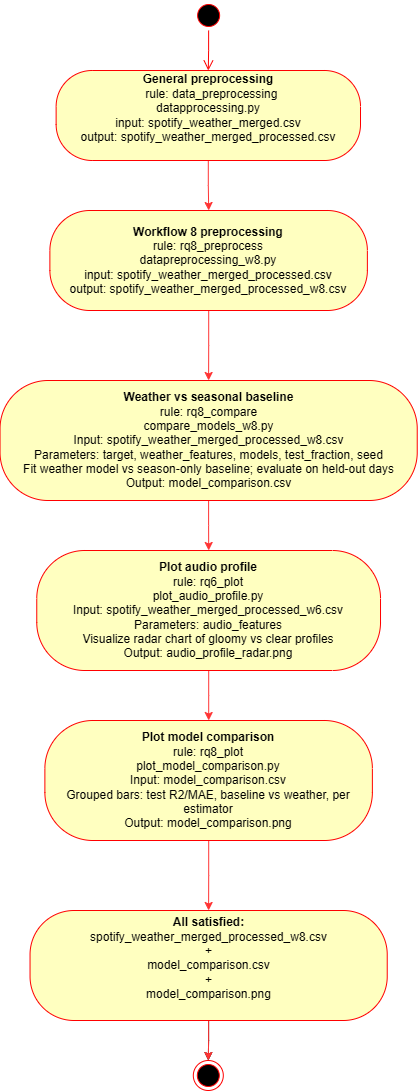

The diagram above was exported from draw.io. Its source (the exported page's mxGraphModel, read from the mxfile embedded in the PNG):
<mxGraphModel dx="783" dy="411" grid="1" gridSize="10" guides="1" tooltips="1" connect="1" arrows="1" fold="1" page="1" pageScale="1" pageWidth="850" pageHeight="1100" math="0" shadow="0">
  <root>
    <mxCell id="0" />
    <mxCell id="1" parent="0" />
    <mxCell id="afPAogZylq1cnUCbfcM3-1" parent="1" style="ellipse;html=1;shape=startState;fillColor=#000000;strokeColor=#ff0000;" value="" vertex="1">
      <mxGeometry height="30" width="30" x="333.13" y="160" as="geometry" />
    </mxCell>
    <mxCell id="afPAogZylq1cnUCbfcM3-2" edge="1" parent="1" source="afPAogZylq1cnUCbfcM3-1" style="edgeStyle=orthogonalEdgeStyle;html=1;verticalAlign=bottom;endArrow=open;endSize=8;strokeColor=#ff0000;rounded=0;" target="afPAogZylq1cnUCbfcM3-3" value="">
      <mxGeometry relative="1" as="geometry">
        <mxPoint x="355" y="250" as="targetPoint" />
      </mxGeometry>
    </mxCell>
    <mxCell id="afPAogZylq1cnUCbfcM3-6" edge="1" parent="1" source="afPAogZylq1cnUCbfcM3-3" style="edgeStyle=orthogonalEdgeStyle;rounded=0;orthogonalLoop=1;jettySize=auto;html=1;strokeColor=#FF3333;" target="afPAogZylq1cnUCbfcM3-5" value="">
      <mxGeometry relative="1" as="geometry" />
    </mxCell>
    <mxCell id="afPAogZylq1cnUCbfcM3-3" parent="1" style="rounded=1;whiteSpace=wrap;html=1;arcSize=40;fontColor=#000000;fillColor=#ffffc0;strokeColor=#ff0000;" value="&lt;div&gt;&lt;b&gt;General preprocessing&lt;/b&gt;&lt;/div&gt;&lt;div&gt;&lt;span style=&quot;font-size: 12px;&quot;&gt;&lt;span style=&quot;white-space: pre;&quot;&gt;&#09;&lt;/span&gt;rule: data_preprocessing&amp;nbsp; &amp;nbsp; &amp;nbsp;&amp;nbsp;&lt;/span&gt;&lt;/div&gt;&lt;div&gt;&lt;/div&gt;&lt;div&gt;&lt;/div&gt;&lt;div&gt;&lt;/div&gt;&lt;div&gt;&lt;span style=&quot;font-size: 12px;&quot;&gt;datapprocessing.py&lt;/span&gt;&lt;/div&gt;&lt;div&gt;&lt;span style=&quot;font-size: 12px;&quot;&gt;input: spotify_weather_merged.csv&lt;/span&gt;&lt;/div&gt;&lt;div&gt;&lt;span style=&quot;font-size: 12px;&quot;&gt;output: spotify_weather_merged_processed.csv&lt;/span&gt;&lt;/div&gt;&lt;div&gt;&lt;span style=&quot;font-size: 12px;&quot;&gt;&lt;br&gt;&lt;/span&gt;&lt;/div&gt;" vertex="1">
      <mxGeometry height="90" width="304.37" x="195.63" y="230" as="geometry" />
    </mxCell>
    <mxCell id="afPAogZylq1cnUCbfcM3-8" edge="1" parent="1" source="afPAogZylq1cnUCbfcM3-5" style="edgeStyle=orthogonalEdgeStyle;rounded=0;orthogonalLoop=1;jettySize=auto;html=1;strokeColor=#FF3333;" target="afPAogZylq1cnUCbfcM3-7" value="">
      <mxGeometry relative="1" as="geometry" />
    </mxCell>
    <mxCell id="afPAogZylq1cnUCbfcM3-5" parent="1" style="rounded=1;whiteSpace=wrap;html=1;arcSize=40;fontColor=#000000;fillColor=#ffffc0;strokeColor=#ff0000;" value="&lt;div&gt;&lt;span style=&quot;font-size: 12px;&quot;&gt;&lt;b&gt;Workflow 8 preprocessing&lt;/b&gt;&lt;/span&gt;&lt;/div&gt;&lt;div&gt;&lt;div&gt;&lt;span style=&quot;font-size: 12px;&quot;&gt;rule: rq8_preprocess&lt;/span&gt;&lt;/div&gt;&lt;div&gt;&lt;span style=&quot;font-size: 12px;&quot;&gt;datapreprocessing_w8.py&lt;/span&gt;&lt;/div&gt;&lt;div&gt;&lt;span style=&quot;font-size: 12px;&quot;&gt;input: spotify_weather_merged_processed.csv&lt;/span&gt;&lt;/div&gt;&lt;div&gt;&lt;span style=&quot;font-size: 12px;&quot;&gt;output: spotify_weather_merged_processed_w8.csv&lt;/span&gt;&lt;/div&gt;&lt;/div&gt;" vertex="1">
      <mxGeometry height="100" width="317.5" x="189.38" y="370" as="geometry" />
    </mxCell>
    <mxCell id="afPAogZylq1cnUCbfcM3-12" edge="1" parent="1" source="afPAogZylq1cnUCbfcM3-7" style="edgeStyle=orthogonalEdgeStyle;rounded=0;orthogonalLoop=1;jettySize=auto;html=1;strokeColor=#FF3333;" target="afPAogZylq1cnUCbfcM3-11" value="">
      <mxGeometry relative="1" as="geometry" />
    </mxCell>
    <mxCell id="afPAogZylq1cnUCbfcM3-7" parent="1" style="rounded=1;whiteSpace=wrap;html=1;arcSize=40;fontColor=#000000;fillColor=#ffffc0;strokeColor=#ff0000;" value="&lt;div&gt;&lt;span style=&quot;font-size: 12px;&quot;&gt;&lt;b&gt;Weather vs seasonal baseline&lt;/b&gt;&lt;/span&gt;&lt;/div&gt;&lt;div&gt;&lt;span style=&quot;font-size: 12px;&quot;&gt;rule: rq8_compare&lt;/span&gt;&lt;/div&gt;&lt;div&gt;&lt;span style=&quot;font-size: 12px;&quot;&gt;compare_models_w8.py&lt;/span&gt;&lt;/div&gt;&lt;div&gt;&lt;span style=&quot;font-size: 12px;&quot;&gt;Input: spotify_weather_merged_processed_w8.csv&lt;/span&gt;&lt;/div&gt;&lt;div&gt;&lt;span style=&quot;font-size: 12px;&quot;&gt;Parameters: target, weather_features, models, test_fraction, seed&lt;/span&gt;&lt;/div&gt;&lt;div&gt;&lt;span style=&quot;font-size: 12px;&quot;&gt;Fit weather model vs season-only baseline; evaluate on held-out days&lt;/span&gt;&lt;/div&gt;&lt;div&gt;&lt;span style=&quot;font-size: 12px;&quot;&gt;Output: model_comparison.csv&lt;/span&gt;&lt;/div&gt;" vertex="1">
      <mxGeometry height="120" width="417.19" x="139.54" y="540" as="geometry" />
    </mxCell>
    <mxCell id="afPAogZylq1cnUCbfcM3-14" edge="1" parent="1" source="afPAogZylq1cnUCbfcM3-11" style="edgeStyle=orthogonalEdgeStyle;rounded=0;orthogonalLoop=1;jettySize=auto;html=1;strokeColor=#FF3333;" target="afPAogZylq1cnUCbfcM3-13" value="">
      <mxGeometry relative="1" as="geometry" />
    </mxCell>
    <mxCell id="afPAogZylq1cnUCbfcM3-11" parent="1" style="rounded=1;whiteSpace=wrap;html=1;arcSize=40;fontColor=#000000;fillColor=#ffffc0;strokeColor=#ff0000;" value="&lt;div&gt;&lt;span style=&quot;font-size: 12px;&quot;&gt;&lt;b&gt;Plot audio profile&lt;/b&gt;&lt;/span&gt;&lt;/div&gt;&lt;div&gt;&lt;span style=&quot;font-size: 12px;&quot;&gt;rule: rq6_plot&lt;/span&gt;&lt;/div&gt;&lt;div&gt;&lt;span style=&quot;font-size: 12px;&quot;&gt;plot_audio_profile.py&lt;/span&gt;&lt;/div&gt;&lt;div&gt;&lt;span style=&quot;font-size: 12px;&quot;&gt;Input: spotify_weather_merged_processed_w6.csv&lt;/span&gt;&lt;/div&gt;&lt;div&gt;&lt;span style=&quot;font-size: 12px;&quot;&gt;Parameters: audio_features&lt;/span&gt;&lt;/div&gt;&lt;div&gt;&lt;span style=&quot;font-size: 12px;&quot;&gt;Visualize radar chart of gloomy vs clear profiles&lt;/span&gt;&lt;/div&gt;&lt;div&gt;&lt;span style=&quot;font-size: 12px;&quot;&gt;Output: audio_profile_radar.png&lt;/span&gt;&lt;/div&gt;" vertex="1">
      <mxGeometry height="120" width="343.75" x="176.26" y="710" as="geometry" />
    </mxCell>
    <mxCell id="afPAogZylq1cnUCbfcM3-18" edge="1" parent="1" source="afPAogZylq1cnUCbfcM3-13" style="edgeStyle=orthogonalEdgeStyle;rounded=0;orthogonalLoop=1;jettySize=auto;html=1;strokeColor=#FF3333;" target="afPAogZylq1cnUCbfcM3-17" value="">
      <mxGeometry relative="1" as="geometry" />
    </mxCell>
    <mxCell id="afPAogZylq1cnUCbfcM3-13" parent="1" style="rounded=1;whiteSpace=wrap;html=1;arcSize=40;fontColor=#000000;fillColor=#ffffc0;strokeColor=#ff0000;" value="&lt;div&gt;&lt;span style=&quot;font-size: 12px;&quot;&gt;&lt;b&gt;Plot model comparison&lt;/b&gt;&lt;/span&gt;&lt;/div&gt;&lt;div&gt;&lt;span style=&quot;font-size: 12px;&quot;&gt;rule: rq8_plot&lt;/span&gt;&lt;/div&gt;&lt;div&gt;&lt;span style=&quot;font-size: 12px;&quot;&gt;plot_model_comparison.py&lt;/span&gt;&lt;/div&gt;&lt;div&gt;&lt;span style=&quot;font-size: 12px;&quot;&gt;Input: model_comparison.csv&lt;/span&gt;&lt;/div&gt;&lt;div&gt;&lt;span style=&quot;font-size: 12px;&quot;&gt;Grouped bars: test R2/MAE, baseline vs weather, per estimator&lt;/span&gt;&lt;/div&gt;&lt;div&gt;&lt;span style=&quot;font-size: 12px;&quot;&gt;Output: model_comparison.png&lt;/span&gt;&lt;/div&gt;" vertex="1">
      <mxGeometry height="120" width="327.5" x="184.38" y="880" as="geometry" />
    </mxCell>
    <mxCell id="afPAogZylq1cnUCbfcM3-20" edge="1" parent="1" source="afPAogZylq1cnUCbfcM3-17" style="edgeStyle=orthogonalEdgeStyle;rounded=0;orthogonalLoop=1;jettySize=auto;html=1;" target="afPAogZylq1cnUCbfcM3-19">
      <mxGeometry relative="1" as="geometry" />
    </mxCell>
    <mxCell id="afPAogZylq1cnUCbfcM3-31" edge="1" parent="1" source="afPAogZylq1cnUCbfcM3-17" style="edgeStyle=orthogonalEdgeStyle;rounded=0;orthogonalLoop=1;jettySize=auto;html=1;strokeColor=#FF3333;" target="afPAogZylq1cnUCbfcM3-19" value="">
      <mxGeometry relative="1" as="geometry" />
    </mxCell>
    <mxCell id="afPAogZylq1cnUCbfcM3-17" parent="1" style="rounded=1;whiteSpace=wrap;html=1;arcSize=40;fontColor=#000000;fillColor=#ffffc0;strokeColor=#ff0000;" value="&lt;div&gt;&lt;span style=&quot;font-size: 12px;&quot;&gt;&lt;b&gt;All satisfied:&lt;/b&gt;&lt;/span&gt;&lt;/div&gt;&lt;div&gt;&lt;div&gt;&lt;span style=&quot;font-size: 12px;&quot;&gt;spotify_weather_merged_processed_w8.csv&lt;/span&gt;&lt;/div&gt;&lt;div&gt;&lt;span style=&quot;font-size: 12px;&quot;&gt;+&lt;/span&gt;&lt;/div&gt;&lt;div&gt;&lt;span style=&quot;font-size: 12px;&quot;&gt;model_comparison.csv&lt;/span&gt;&lt;/div&gt;&lt;div&gt;&lt;span style=&quot;font-size: 12px;&quot;&gt;+&lt;/span&gt;&lt;/div&gt;&lt;div&gt;&lt;span style=&quot;font-size: 12px;&quot;&gt;model_comparison.png&lt;/span&gt;&lt;/div&gt;&lt;/div&gt;&lt;div&gt;&lt;br&gt;&lt;/div&gt;" vertex="1">
      <mxGeometry height="110" width="357.19" x="169.54" y="1070" as="geometry" />
    </mxCell>
    <mxCell id="afPAogZylq1cnUCbfcM3-19" parent="1" style="ellipse;html=1;shape=endState;fillColor=#000000;strokeColor=#ff0000;" value="" vertex="1">
      <mxGeometry height="30" width="30" x="332.81" y="1220" as="geometry" />
    </mxCell>
  </root>
</mxGraphModel>